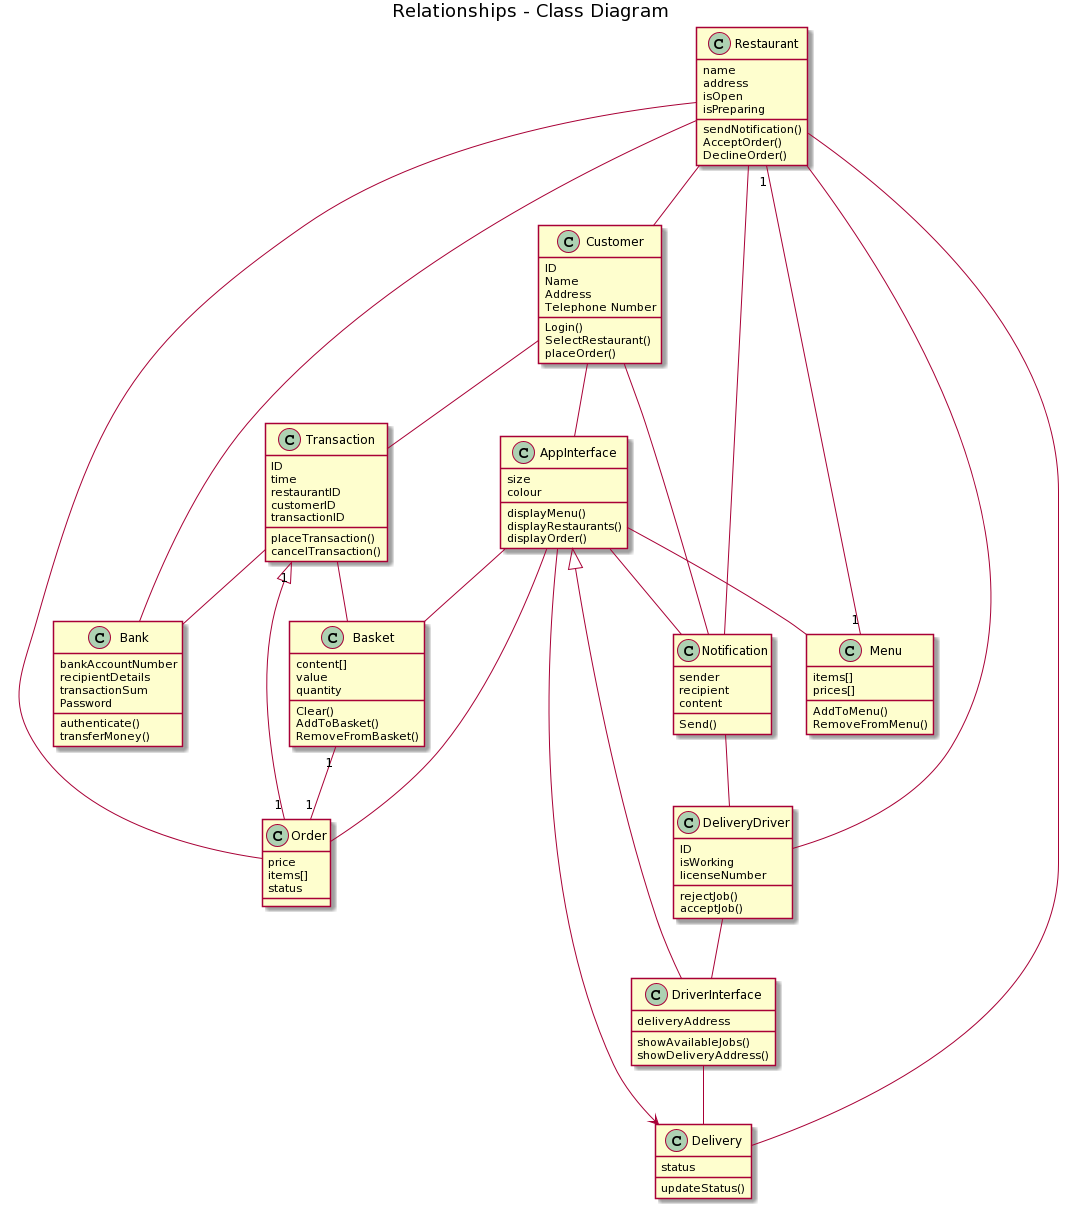

The diagram above was rendered by PlantUML. Its source (embedded in the PNG):
@startuml
title Relationships - Class Diagram


class Customer {
  ID
  Name
  Address
  Telephone Number
  
  Login()
  SelectRestaurant()
  placeOrder()
  
}

class Basket{
  content[]
  value
  quantity
  
  Clear()
  AddToBasket()
  RemoveFromBasket()
}

class Restaurant{
  name
  address
  isOpen
  isPreparing
  
  sendNotification()
  AcceptOrder()
  DeclineOrder()
}

class Order {
  price
  items[]
  status
}

class Notification{
  sender
  recipient
  content
  
  Send()
}

class Transaction{
  ID
  time
  restaurantID
  customerID
  transactionID
  
  placeTransaction()
  cancelTransaction()
}

class Menu{
  items[]
  prices[]
  
  AddToMenu()
  RemoveFromMenu()
}

class AppInterface {
  size
  colour
  

  displayMenu()
  displayRestaurants()
  displayOrder()
}

class DriverInterface{
  deliveryAddress
  
  showAvailableJobs()
  showDeliveryAddress()
}

class Bank{
  bankAccountNumber
  recipientDetails
  transactionSum
  Password
  
  authenticate()
  transferMoney()
}

class Delivery{
  status
  
  updateStatus()
}

class DeliveryDriver {
  ID
  isWorking
  licenseNumber
  
  rejectJob()
  acceptJob()
}

Menu "1" --up "1" Restaurant 
Transaction "1" <|-- "1" Order
Transaction  --  Bank

Notification -- DeliveryDriver
Notification -- Restaurant
Notification -- Customer

AppInterface -- Basket
Transaction -- Basket

Restaurant -- Delivery

Customer -- AppInterface

DeliveryDriver -- DriverInterface
AppInterface --> Delivery
AppInterface -- Notification
AppInterface -- Order


Restaurant -- Order
Restaurant -- DeliveryDriver
Restaurant -- Customer
Restaurant -- Bank

Order "1" --up "1"  Basket

AppInterface -- Menu

Customer -- Transaction
DriverInterface --|>  AppInterface
DriverInterface -- Delivery
@enduml